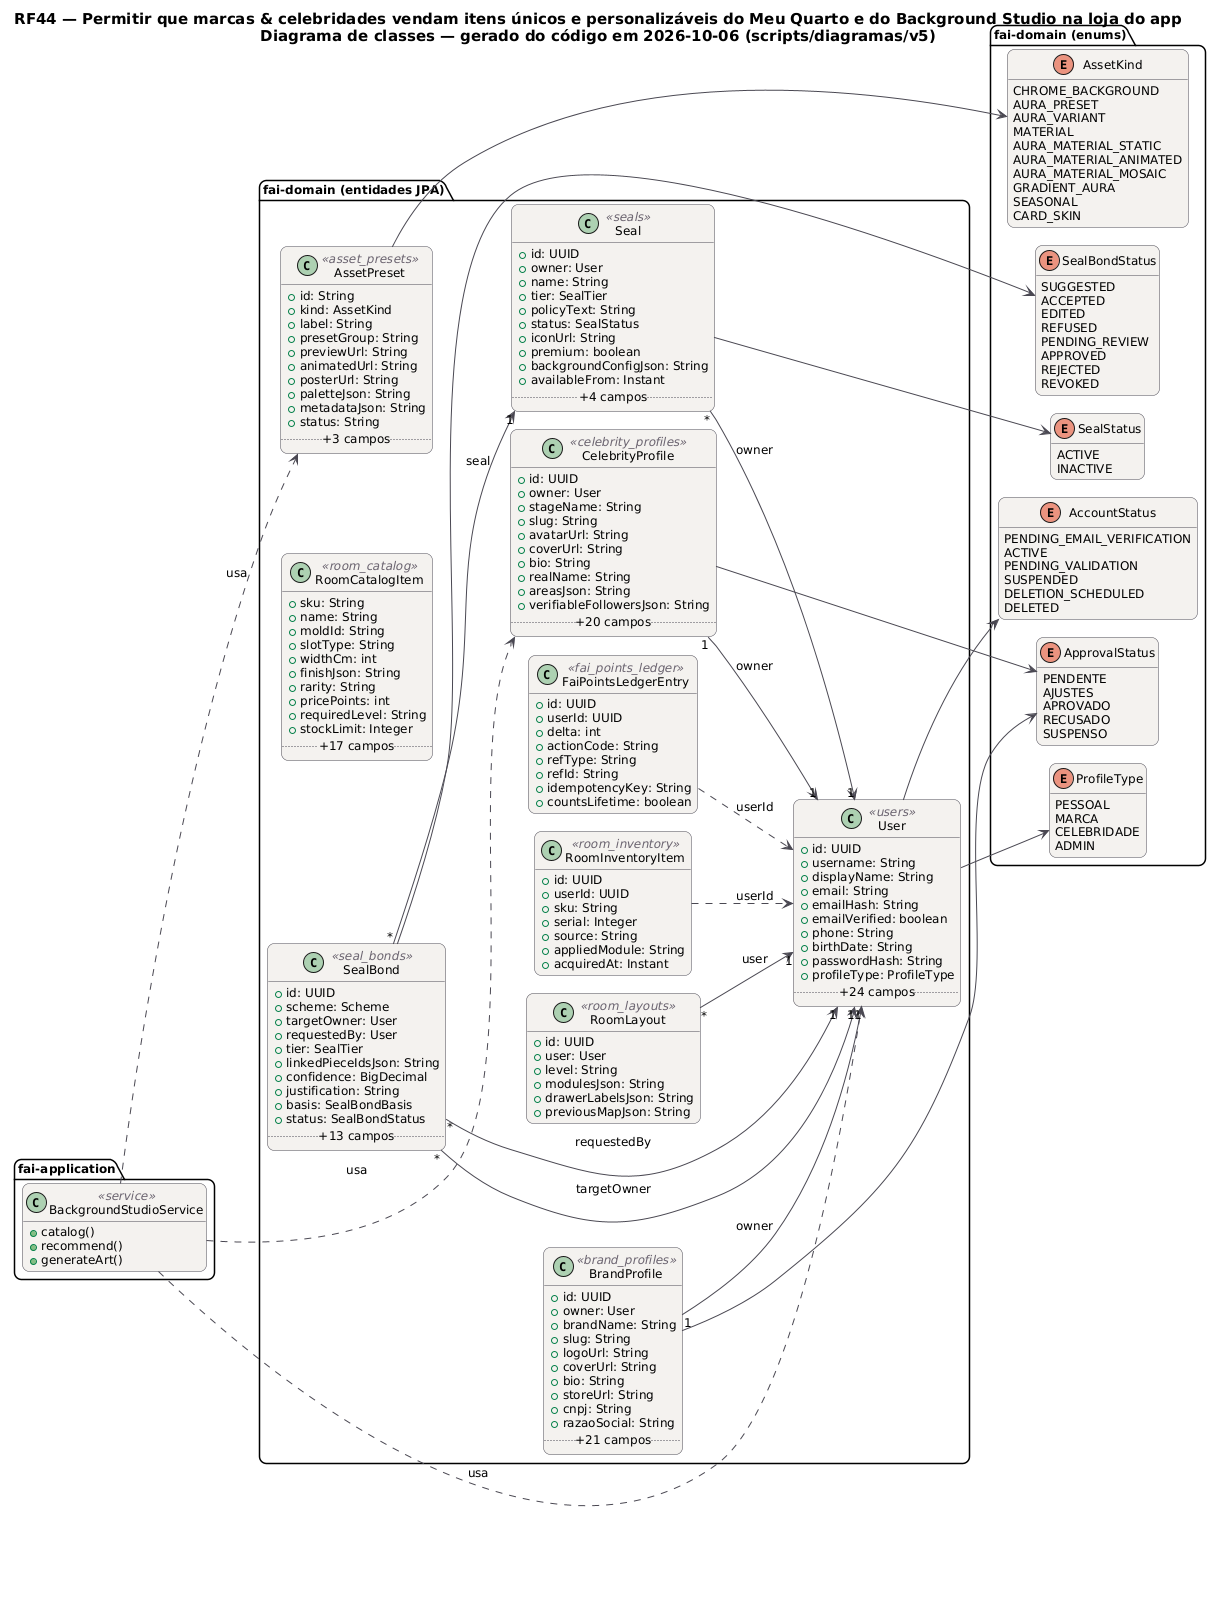

The diagram above was rendered by PlantUML. Its source (embedded in the PNG):
@startuml RF44_Classes
!pragma layout smetana
skinparam backgroundColor #FFFFFF
skinparam shadowing false
skinparam defaultFontName "DejaVu Sans"
skinparam defaultFontSize 12
skinparam titleFontSize 15
skinparam roundcorner 14
skinparam ArrowColor #52606D
skinparam note {
  BackgroundColor #FFFDEB
  BorderColor #D8CE78
  FontColor #554F24
}
skinparam class {
  BackgroundColor #F4F2EF
  BorderColor #4A4852
  ArrowColor #4A4852
  StereotypeFontColor #6B6470
}
hide empty members
left to right direction
title RF44 — Permitir que marcas & celebridades vendam itens únicos e personalizáveis do Meu Quarto e do Background Studio na loja do app\nDiagrama de classes — gerado do código em 2026-10-06 (scripts/diagramas/v5)

package "fai-domain (entidades JPA)" {
  class AssetPreset <<asset_presets>> {
    +id: String
    +kind: AssetKind
    +label: String
    +presetGroup: String
    +previewUrl: String
    +animatedUrl: String
    +posterUrl: String
    +paletteJson: String
    +metadataJson: String
    +status: String
    .. +3 campos ..
  }
  class BrandProfile <<brand_profiles>> {
    +id: UUID
    +owner: User
    +brandName: String
    +slug: String
    +logoUrl: String
    +coverUrl: String
    +bio: String
    +storeUrl: String
    +cnpj: String
    +razaoSocial: String
    .. +21 campos ..
  }
  class CelebrityProfile <<celebrity_profiles>> {
    +id: UUID
    +owner: User
    +stageName: String
    +slug: String
    +avatarUrl: String
    +coverUrl: String
    +bio: String
    +realName: String
    +areasJson: String
    +verifiableFollowersJson: String
    .. +20 campos ..
  }
  class FaiPointsLedgerEntry <<fai_points_ledger>> {
    +id: UUID
    +userId: UUID
    +delta: int
    +actionCode: String
    +refType: String
    +refId: String
    +idempotencyKey: String
    +countsLifetime: boolean
  }
  class RoomCatalogItem <<room_catalog>> {
    +sku: String
    +name: String
    +moldId: String
    +slotType: String
    +widthCm: int
    +finishJson: String
    +rarity: String
    +pricePoints: int
    +requiredLevel: String
    +stockLimit: Integer
    .. +17 campos ..
  }
  class RoomInventoryItem <<room_inventory>> {
    +id: UUID
    +userId: UUID
    +sku: String
    +serial: Integer
    +source: String
    +appliedModule: String
    +acquiredAt: Instant
  }
  class RoomLayout <<room_layouts>> {
    +id: UUID
    +user: User
    +level: String
    +modulesJson: String
    +drawerLabelsJson: String
    +previousMapJson: String
  }
  class Seal <<seals>> {
    +id: UUID
    +owner: User
    +name: String
    +tier: SealTier
    +policyText: String
    +status: SealStatus
    +iconUrl: String
    +premium: boolean
    +backgroundConfigJson: String
    +availableFrom: Instant
    .. +4 campos ..
  }
  class SealBond <<seal_bonds>> {
    +id: UUID
    +scheme: Scheme
    +targetOwner: User
    +requestedBy: User
    +tier: SealTier
    +linkedPieceIdsJson: String
    +confidence: BigDecimal
    +justification: String
    +basis: SealBondBasis
    +status: SealBondStatus
    .. +13 campos ..
  }
  class User <<users>> {
    +id: UUID
    +username: String
    +displayName: String
    +email: String
    +emailHash: String
    +emailVerified: boolean
    +phone: String
    +birthDate: String
    +passwordHash: String
    +profileType: ProfileType
    .. +24 campos ..
  }
}
package "fai-domain (enums)" {
  enum ApprovalStatus {
    PENDENTE
    AJUSTES
    APROVADO
    RECUSADO
    SUSPENSO
  }
  enum SealStatus {
    ACTIVE
    INACTIVE
  }
  enum SealBondStatus {
    SUGGESTED
    ACCEPTED
    EDITED
    REFUSED
    PENDING_REVIEW
    APPROVED
    REJECTED
    REVOKED
  }
  enum AccountStatus {
    PENDING_EMAIL_VERIFICATION
    ACTIVE
    PENDING_VALIDATION
    SUSPENDED
    DELETION_SCHEDULED
    DELETED
  }
  enum AssetKind {
    CHROME_BACKGROUND
    AURA_PRESET
    AURA_VARIANT
    MATERIAL
    AURA_MATERIAL_STATIC
    AURA_MATERIAL_ANIMATED
    AURA_MATERIAL_MOSAIC
    GRADIENT_AURA
    SEASONAL
    CARD_SKIN
  }
  enum ProfileType {
    PESSOAL
    MARCA
    CELEBRIDADE
    ADMIN
  }
}
package "fai-application" {
  class BackgroundStudioService <<service>> {
    +catalog()
    +recommend()
    +generateArt()
  }
}
BackgroundStudioService ..> AssetPreset : usa
BackgroundStudioService ..> CelebrityProfile : usa
BackgroundStudioService ..> User : usa
AssetPreset --> AssetKind
BrandProfile "1" --> "1" User : owner
BrandProfile --> ApprovalStatus
CelebrityProfile "1" --> "1" User : owner
CelebrityProfile --> ApprovalStatus
FaiPointsLedgerEntry ..> User : userId
RoomInventoryItem ..> User : userId
RoomLayout "*" --> "1" User : user
Seal "*" --> "1" User : owner
Seal --> SealStatus
SealBond "*" --> "1" Seal : seal
SealBond "*" --> "1" User : requestedBy
SealBond "*" --> "1" User : targetOwner
SealBond --> SealBondStatus
User --> AccountStatus
User --> ProfileType
@enduml